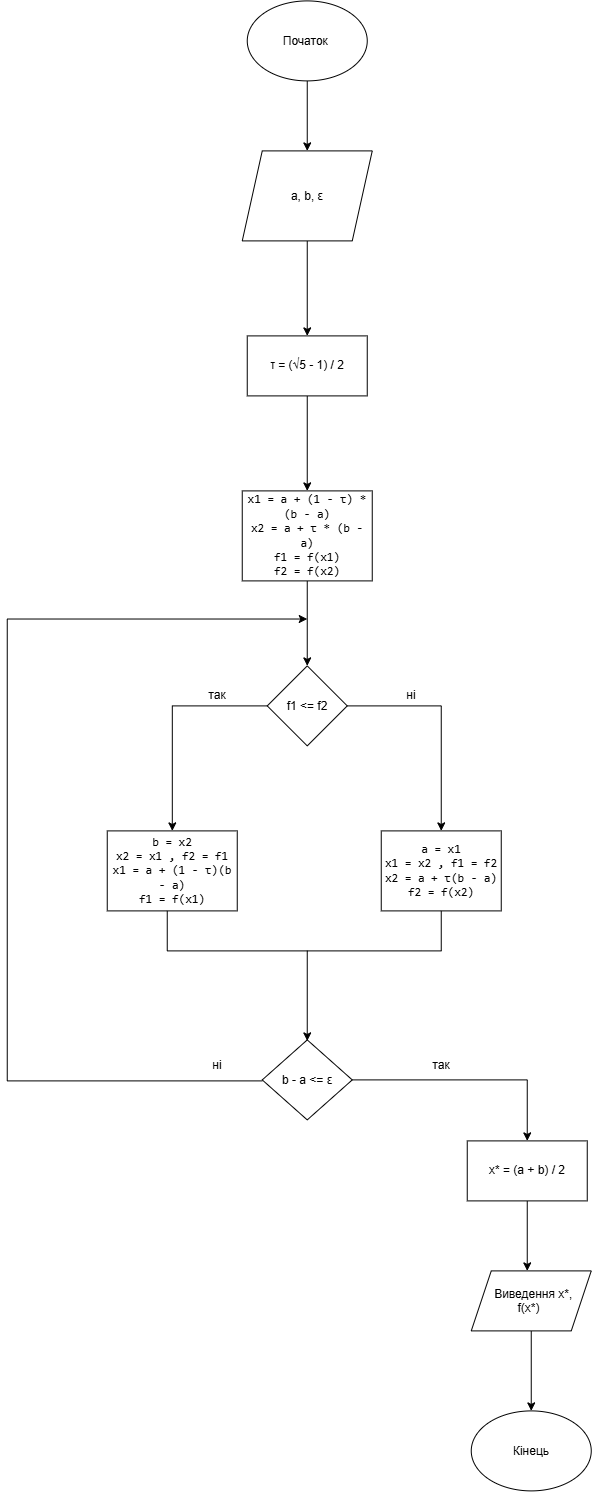

The diagram above was exported from draw.io. Its source (the exported page's mxGraphModel, read from the mxfile embedded in the PNG):
<mxGraphModel dx="1212" dy="661" grid="1" gridSize="10" guides="1" tooltips="1" connect="1" arrows="1" fold="1" page="1" pageScale="1" pageWidth="827" pageHeight="1169" math="0" shadow="0">
  <root>
    <mxCell id="0" />
    <mxCell id="1" parent="0" />
    <mxCell id="C_57uCwQ-6IWwaaDWt2h-3" edge="1" parent="1" source="C_57uCwQ-6IWwaaDWt2h-1" style="edgeStyle=orthogonalEdgeStyle;rounded=0;orthogonalLoop=1;jettySize=auto;html=1;" target="C_57uCwQ-6IWwaaDWt2h-2" value="">
      <mxGeometry relative="1" as="geometry" />
    </mxCell>
    <mxCell id="C_57uCwQ-6IWwaaDWt2h-1" parent="1" style="ellipse;whiteSpace=wrap;html=1;shapeInside=1;" value="Початок&amp;nbsp;" vertex="1">
      <mxGeometry height="80" width="120" x="280" y="50" as="geometry" />
    </mxCell>
    <mxCell id="C_57uCwQ-6IWwaaDWt2h-5" edge="1" parent="1" source="C_57uCwQ-6IWwaaDWt2h-2" style="edgeStyle=orthogonalEdgeStyle;rounded=0;orthogonalLoop=1;jettySize=auto;html=1;" target="C_57uCwQ-6IWwaaDWt2h-4" value="">
      <mxGeometry relative="1" as="geometry" />
    </mxCell>
    <mxCell id="C_57uCwQ-6IWwaaDWt2h-2" parent="1" style="shape=parallelogram;perimeter=parallelogramPerimeter;whiteSpace=wrap;html=1;shapeInside=1;fixedSize=1;" value="a, b, ε" vertex="1">
      <mxGeometry height="90" width="130" x="275" y="200" as="geometry" />
    </mxCell>
    <mxCell id="C_57uCwQ-6IWwaaDWt2h-7" edge="1" parent="1" source="C_57uCwQ-6IWwaaDWt2h-4" style="edgeStyle=orthogonalEdgeStyle;rounded=0;orthogonalLoop=1;jettySize=auto;html=1;" target="C_57uCwQ-6IWwaaDWt2h-6" value="">
      <mxGeometry relative="1" as="geometry" />
    </mxCell>
    <mxCell id="C_57uCwQ-6IWwaaDWt2h-4" parent="1" style="whiteSpace=wrap;html=1;" value="τ = (√5 - 1) / 2" vertex="1">
      <mxGeometry height="60" width="120" x="280" y="385" as="geometry" />
    </mxCell>
    <mxCell id="C_57uCwQ-6IWwaaDWt2h-9" edge="1" parent="1" source="C_57uCwQ-6IWwaaDWt2h-6" style="edgeStyle=orthogonalEdgeStyle;rounded=0;orthogonalLoop=1;jettySize=auto;html=1;" target="C_57uCwQ-6IWwaaDWt2h-8" value="">
      <mxGeometry relative="1" as="geometry" />
    </mxCell>
    <mxCell id="C_57uCwQ-6IWwaaDWt2h-6" parent="1" style="whiteSpace=wrap;html=1;" value="&lt;code&gt;x1 = a + (1 - τ) * (b - a)&lt;/code&gt;&lt;br&gt;&lt;code&gt;x2 = a + τ * (b - a)&lt;/code&gt;&lt;br&gt;&lt;code&gt;f1 = f(x1)&lt;/code&gt;&lt;br&gt;&lt;code&gt;f2 = f(x2)&lt;/code&gt;" vertex="1">
      <mxGeometry height="90" width="130" x="275" y="540" as="geometry" />
    </mxCell>
    <mxCell id="C_57uCwQ-6IWwaaDWt2h-11" edge="1" parent="1" source="C_57uCwQ-6IWwaaDWt2h-8" style="edgeStyle=orthogonalEdgeStyle;rounded=0;orthogonalLoop=1;jettySize=auto;html=1;" target="C_57uCwQ-6IWwaaDWt2h-10" value="">
      <mxGeometry relative="1" as="geometry" />
    </mxCell>
    <mxCell id="C_57uCwQ-6IWwaaDWt2h-14" edge="1" parent="1" source="C_57uCwQ-6IWwaaDWt2h-8" style="edgeStyle=orthogonalEdgeStyle;rounded=0;orthogonalLoop=1;jettySize=auto;html=1;" target="C_57uCwQ-6IWwaaDWt2h-13" value="">
      <mxGeometry relative="1" as="geometry" />
    </mxCell>
    <mxCell id="C_57uCwQ-6IWwaaDWt2h-8" parent="1" style="rhombus;whiteSpace=wrap;html=1;shapeInside=1;" value="f1 &amp;lt;= f2" vertex="1">
      <mxGeometry height="80" width="80" x="300" y="715" as="geometry" />
    </mxCell>
    <mxCell id="C_57uCwQ-6IWwaaDWt2h-10" parent="1" style="whiteSpace=wrap;html=1;" value="&lt;code&gt;b = x2&lt;/code&gt;&lt;br/&gt;&lt;code&gt;x2 = x1 , f2 = f1&lt;/code&gt;&lt;br/&gt;&lt;code&gt;x1 = a + (1 - τ)(b - a)&lt;/code&gt;&lt;br/&gt;&lt;code&gt;f1 = f(x1)&lt;/code&gt;" vertex="1">
      <mxGeometry height="80" width="130" x="140" y="880" as="geometry" />
    </mxCell>
    <mxCell id="C_57uCwQ-6IWwaaDWt2h-12" parent="1" style="text;html=1;whiteSpace=wrap;strokeColor=none;fillColor=none;align=center;verticalAlign=middle;rounded=0;" value="так" vertex="1">
      <mxGeometry height="30" width="60" x="220" y="730" as="geometry" />
    </mxCell>
    <mxCell id="C_57uCwQ-6IWwaaDWt2h-13" parent="1" style="whiteSpace=wrap;html=1;" value="&lt;code&gt;a = x1&lt;/code&gt;&lt;br/&gt;&lt;code&gt;x1 = x2 , f1 = f2&lt;/code&gt;&lt;br/&gt;&lt;code&gt;x2 = a + τ(b - a)&lt;/code&gt;&lt;br/&gt;&lt;code&gt;f2 = f(x2)&lt;/code&gt;" vertex="1">
      <mxGeometry height="80" width="120" x="414" y="880" as="geometry" />
    </mxCell>
    <mxCell id="C_57uCwQ-6IWwaaDWt2h-15" parent="1" style="text;html=1;whiteSpace=wrap;strokeColor=none;fillColor=none;align=center;verticalAlign=middle;rounded=0;" value="ні" vertex="1">
      <mxGeometry height="30" width="60" x="414" y="730" as="geometry" />
    </mxCell>
    <mxCell id="C_57uCwQ-6IWwaaDWt2h-26" edge="1" parent="1" source="C_57uCwQ-6IWwaaDWt2h-16" style="edgeStyle=orthogonalEdgeStyle;rounded=0;orthogonalLoop=1;jettySize=auto;html=1;" target="C_57uCwQ-6IWwaaDWt2h-25" value="">
      <mxGeometry relative="1" as="geometry" />
    </mxCell>
    <mxCell id="C_57uCwQ-6IWwaaDWt2h-16" parent="1" style="rhombus;whiteSpace=wrap;html=1;shapeInside=1;" value="b - a &amp;lt;= ε" vertex="1">
      <mxGeometry height="80" width="90" x="295" y="1089" as="geometry" />
    </mxCell>
    <mxCell id="C_57uCwQ-6IWwaaDWt2h-19" edge="1" parent="1" style="endArrow=none;html=1;rounded=0;" value="">
      <mxGeometry height="50" relative="1" width="50" as="geometry">
        <Array as="points">
          <mxPoint x="200" y="1000" />
        </Array>
        <mxPoint x="200" y="960" as="sourcePoint" />
        <mxPoint x="340" y="1000" as="targetPoint" />
      </mxGeometry>
    </mxCell>
    <mxCell id="C_57uCwQ-6IWwaaDWt2h-21" edge="1" parent="1" source="C_57uCwQ-6IWwaaDWt2h-13" style="endArrow=none;html=1;rounded=0;" value="">
      <mxGeometry height="50" relative="1" width="50" as="geometry">
        <Array as="points">
          <mxPoint x="474" y="1000" />
        </Array>
        <mxPoint x="474" y="1010" as="sourcePoint" />
        <mxPoint x="340" y="1000" as="targetPoint" />
      </mxGeometry>
    </mxCell>
    <mxCell id="C_57uCwQ-6IWwaaDWt2h-22" edge="1" parent="1" style="endArrow=classic;html=1;rounded=0;" value="">
      <mxGeometry height="50" relative="1" width="50" as="geometry">
        <mxPoint x="340" y="1000" as="sourcePoint" />
        <mxPoint x="340" y="1090" as="targetPoint" />
      </mxGeometry>
    </mxCell>
    <mxCell id="C_57uCwQ-6IWwaaDWt2h-23" edge="1" parent="1" style="endArrow=classic;html=1;rounded=0;" value="">
      <mxGeometry height="50" relative="1" width="50" as="geometry">
        <Array as="points">
          <mxPoint x="40" y="1130" />
          <mxPoint x="40" y="668.12" />
        </Array>
        <mxPoint x="295" y="1130" as="sourcePoint" />
        <mxPoint x="340" y="668.11767578125" as="targetPoint" />
      </mxGeometry>
    </mxCell>
    <mxCell id="C_57uCwQ-6IWwaaDWt2h-24" parent="1" style="text;html=1;whiteSpace=wrap;strokeColor=none;fillColor=none;align=center;verticalAlign=middle;rounded=0;" value="ні" vertex="1">
      <mxGeometry height="30" width="60" x="220" y="1100" as="geometry" />
    </mxCell>
    <mxCell id="C_57uCwQ-6IWwaaDWt2h-28" edge="1" parent="1" source="C_57uCwQ-6IWwaaDWt2h-25" style="edgeStyle=orthogonalEdgeStyle;rounded=0;orthogonalLoop=1;jettySize=auto;html=1;" value="">
      <mxGeometry relative="1" as="geometry">
        <mxPoint x="560" y="1320" as="targetPoint" />
      </mxGeometry>
    </mxCell>
    <mxCell id="C_57uCwQ-6IWwaaDWt2h-25" parent="1" style="whiteSpace=wrap;html=1;" value="x* = (a + b) / 2" vertex="1">
      <mxGeometry height="60" width="120" x="500" y="1190" as="geometry" />
    </mxCell>
    <mxCell id="C_57uCwQ-6IWwaaDWt2h-29" parent="1" style="text;html=1;whiteSpace=wrap;strokeColor=none;fillColor=none;align=center;verticalAlign=middle;rounded=0;" value="так" vertex="1">
      <mxGeometry height="30" width="60" x="444" y="1100" as="geometry" />
    </mxCell>
    <mxCell id="C_57uCwQ-6IWwaaDWt2h-32" edge="1" parent="1" source="C_57uCwQ-6IWwaaDWt2h-30" style="edgeStyle=orthogonalEdgeStyle;rounded=0;orthogonalLoop=1;jettySize=auto;html=1;" target="C_57uCwQ-6IWwaaDWt2h-31" value="">
      <mxGeometry relative="1" as="geometry" />
    </mxCell>
    <mxCell id="C_57uCwQ-6IWwaaDWt2h-30" parent="1" style="shape=parallelogram;perimeter=parallelogramPerimeter;whiteSpace=wrap;html=1;shapeInside=1;fixedSize=1;" value="Виведення x*, f(x*)" vertex="1">
      <mxGeometry height="60" width="120" x="504" y="1320" as="geometry" />
    </mxCell>
    <mxCell id="C_57uCwQ-6IWwaaDWt2h-31" parent="1" style="ellipse;whiteSpace=wrap;html=1;shapeInside=1;" value="Кінець" vertex="1">
      <mxGeometry height="80" width="120" x="504" y="1460" as="geometry" />
    </mxCell>
  </root>
</mxGraphModel>